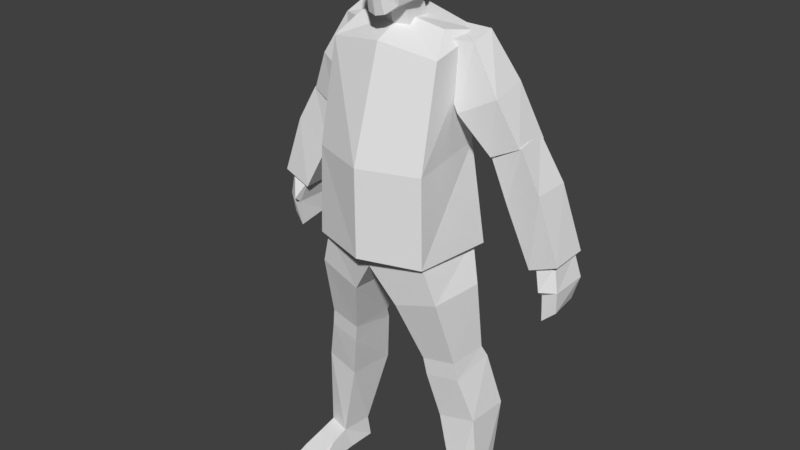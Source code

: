 # Source: beggar_4exp.blend  (saved by Blender 2.77.0; exported with 4.5.12 LTS)
import bpy
from mathutils import Matrix  # noqa: F401  (used for matrix-valued properties, if any)

bpy.ops.wm.read_factory_settings(use_empty=True)
scene = bpy.context.scene
scene.name = 'Scene'

# ---- collections
col_collection_1 = bpy.data.collections.new('Collection 1'); scene.collection.children.link(col_collection_1)

# ---- world
world_world = bpy.data.worlds.new('World'); scene.world = world_world
world_world.color = (0.05088, 0.05088, 0.05088)
world_world.use_sun_shadow = False
world_world.sun_shadow_jitter_overblur = 0.0
world_world.cycles.sampling_method = 'MANUAL'

# ---- meshes
me_cube_002 = bpy.data.meshes.new('Cube.002')
me_cube_002.from_pydata([(0.1941, -0.1312, 1.246), (0.1795, 0.1301, 1.277), (0.1886, -0.1168, 0.9458), (0.1909, -0.06285, 1.576), (0.1933, 0.133, 0.9458), (0.2005, 0.1219, 1.625), (0.2022, -0.135, 0.9482), (0.2278, 0.1406, 0.9422), (0.2449, 0.09213, 0.8217), (0.06692, 0.1311, 0.7718), (0.2752, 0.1182, 0.5557), (0.2657, -0.02928, 0.529), (0.2555, -0.03521, 0.5911), (0.265, 0.09815, 0.5958), (0.1415, -0.04631, 0.5725), (0.1378, 0.1054, 0.5739), (0.1517, -0.04037, 0.5104), (0.148, 0.1255, 0.5337), (0.3172, 0.1484, 0.3747), (0.3114, 0.002053, 0.3747), (0.1874, -0.01258, 0.3511), (0.1758, 0.1515, 0.3468), (0.3142, 0.09856, 0.08136), (0.3267, 0.01707, 0.07352), (0.2448, -0.006382, 0.0725), (0.2282, 0.09674, 0.07906), (0.08018, -0.1121, 0.7756), (0.2292, -0.1009, 0.8218), (0.1527, 0.01623, 1.642), (0.2331, 0.01335, -0.005697), (0.2294, 0.1123, -0.005196), (0.3163, 0.1144, -0.002537), (0.3375, 0.03234, -0.002993), (0.2449, -0.141, 0.03518), (0.3289, -0.1261, 0.03831), (0.2282, -0.1768, -0.00608), (0.3512, -0.1543, -0.003367), (0.231, -0.06736, -0.005859), (0.2425, -0.07355, 0.05726), (0.3433, -0.04687, -0.003152), (0.3251, -0.05392, 0.05876), (0.2084, 0.01249, 1.405), (0.1187, 0.0003829, 1.619), (0.2011, 0.1666, 1.437), (0.1162, 0.1239, 1.637), (0.3286, 0.03345, 1.469), (0.2381, 0.04492, 1.615), (0.3231, 0.1569, 1.493), (0.2416, 0.1198, 1.638), (0.3045, 0.04899, 1.283), (0.2977, 0.1871, 1.269), (0.3961, 0.05819, 1.329), (0.3948, 0.185, 1.324), (0.4518, 0.05696, 0.9599), (0.3017, 0.06084, 1.276), (0.4557, 0.1928, 0.9639), (0.2926, 0.1809, 1.288), (0.5464, 0.05696, 1.0), (0.401, 0.06084, 1.331), (0.5425, 0.1928, 1.001), (0.3851, 0.1809, 1.34), (0.3573, 0.06605, 1.139), (0.3573, 0.1854, 1.139), (0.4716, 0.1854, 1.205), (0.4716, 0.05569, 1.205), (0.4978, 0.04145, 0.9075), (0.4628, 0.07659, 0.9752), (0.4828, 0.1929, 0.8951), (0.4628, 0.1833, 0.9752), (0.5434, 0.07263, 0.9066), (0.5284, 0.07659, 0.9945), (0.5496, 0.1929, 0.9148), (0.5284, 0.1833, 0.9945), (0.4924, 0.1803, 0.8182), (0.4969, 0.07142, 0.796), (0.5299, 0.1815, 0.8379), (0.5382, 0.08361, 0.8323), (0.4964, 0.06622, 0.8876), (0.07974, -0.07967, 1.785), (0.06824, 0.07851, 1.804), (0.05981, -0.07174, 1.709), (0.06404, -0.0531, 1.931), (0.07111, 0.04858, 1.743), (0.05461, 0.06405, 1.931), (0.01536, -0.1169, 1.793), (0.02905, -0.09429, 1.684), (0.04317, 0.05111, 1.727), (0.02733, -0.06596, 1.947), (0.07532, 0.004633, 1.933), (0.07917, -0.002389, 1.724), (0.09514, -0.007336, 1.812), (0.02805, 0.008904, 1.966), (0.04372, -0.02246, 1.701), (0.04555, 0.09082, 1.613), (0.04612, 0.0133, 1.587), (0.03191, -0.09676, 1.858), (0.08159, -0.07191, 1.853), (0.02114, -0.1117, 1.757), (0.08452, -0.004047, 1.748), (0.08974, 0.0318, 1.822), (0.0805, 0.02307, 1.758), (0.1103, 0.03426, 1.825), (0.0, 0.1832, 1.288), (0.0, -0.2016, 1.247), (-0.1941, -0.1312, 1.246), (-0.1795, 0.1301, 1.277), (-0.1886, -0.1168, 0.9458), (-0.1909, -0.06285, 1.576), (-0.1933, 0.1222, 0.9458), (-0.2005, 0.1219, 1.625), (0.0, 0.1401, 1.668), (0.0, 0.2159, 0.9422), (0.0, -0.09239, 1.605), (0.0, -0.2008, 0.9492), (-0.2022, -0.135, 0.9482), (-0.2278, 0.1515, 0.9422), (0.0, 0.1642, 0.8986), (0.0, -0.1378, 0.9492), (0.0, 0.1625, 0.9492), (-0.001934, -0.1395, 0.8986), (-0.2449, 0.09213, 0.8217), (-0.06697, 0.1311, 0.7718), (-0.2752, 0.1182, 0.5557), (-0.2657, -0.02928, 0.529), (-0.2555, -0.03521, 0.5911), (-0.265, 0.09815, 0.5958), (-0.1434, -0.04631, 0.5725), (-0.1378, 0.1054, 0.5739), (-0.1537, -0.04037, 0.5104), (-0.148, 0.1255, 0.5337), (-0.3172, 0.1484, 0.3747), (-0.3114, 0.002053, 0.3747), (-0.1893, -0.01258, 0.3511), (-0.1758, 0.1515, 0.3468), (-0.3142, 0.09856, 0.08136), (-0.3267, 0.01707, 0.07352), (-0.2468, -0.006382, 0.0725), (-0.2282, 0.09674, 0.07906), (-0.08206, -0.1121, 0.7756), (-0.2292, -0.1009, 0.8218), (0.0, 0.02433, 1.661), (-0.1527, 0.01623, 1.642), (-0.2331, 0.01335, -0.005697), (-0.2294, 0.1123, -0.005196), (-0.3163, 0.1144, -0.002537), (-0.3375, 0.03234, -0.002993), (-0.2449, -0.141, 0.03518), (-0.3289, -0.1261, 0.03831), (-0.2282, -0.1768, -0.00608), (-0.3512, -0.1543, -0.003367), (-0.231, -0.06736, -0.005859), (-0.2425, -0.07355, 0.05726), (-0.3433, -0.04687, -0.003152), (-0.3251, -0.05392, 0.05876), (-0.2084, 0.01249, 1.405), (-0.1187, 0.0003829, 1.619), (-0.2011, 0.1666, 1.437), (-0.1162, 0.1239, 1.637), (-0.3286, 0.03345, 1.469), (-0.2381, 0.04492, 1.615), (-0.3231, 0.1569, 1.493), (-0.2416, 0.1198, 1.638), (-0.3045, 0.04899, 1.283), (-0.2977, 0.1871, 1.269), (-0.3961, 0.05819, 1.329), (-0.3948, 0.185, 1.324), (-0.4518, 0.05696, 0.9599), (-0.3017, 0.06084, 1.276), (-0.4557, 0.1928, 0.9639), (-0.2926, 0.1809, 1.288), (-0.5464, 0.05696, 1.0), (-0.401, 0.06084, 1.331), (-0.5425, 0.1928, 1.001), (-0.3851, 0.1809, 1.34), (-0.3573, 0.06605, 1.139), (-0.3573, 0.1854, 1.139), (-0.4716, 0.1854, 1.205), (-0.4716, 0.05569, 1.205), (-0.4978, 0.04145, 0.9075), (-0.4628, 0.07659, 0.9752), (-0.4828, 0.1929, 0.8951), (-0.4628, 0.1833, 0.9752), (-0.5434, 0.07263, 0.9066), (-0.5284, 0.07659, 0.9945), (-0.5496, 0.1929, 0.9148), (-0.5284, 0.1833, 0.9945), (-0.4924, 0.1803, 0.8182), (-0.4969, 0.07142, 0.796), (-0.5299, 0.1815, 0.8379), (-0.5382, 0.08361, 0.8323), (-0.4964, 0.06622, 0.8876), (0.0, 0.1091, 1.805), (0.0, -0.1272, 1.795), (-0.07974, -0.07967, 1.785), (-0.06824, 0.07851, 1.804), (-0.05981, -0.07174, 1.709), (-0.06392, -0.05292, 1.93), (-0.07111, 0.04858, 1.743), (-0.05416, 0.0642, 1.93), (0.0002421, 0.08869, 1.932), (0.0, 0.07388, 1.734), (-0.0001837, -0.07094, 1.952), (0.0, -0.1013, 1.678), (-0.01536, -0.1169, 1.793), (-0.02905, -0.09429, 1.684), (-0.04317, 0.05111, 1.727), (-0.02757, -0.06588, 1.946), (-0.07506, 0.004841, 1.931), (-0.07917, -0.002389, 1.724), (-0.09514, -0.007336, 1.812), (-0.0002178, 0.008943, 1.966), (0.0, -0.04063, 1.695), (-0.02848, 0.008982, 1.965), (-0.04372, -0.02246, 1.701), (-0.04555, 0.09082, 1.613), (0.0, 0.1119, 1.606), (0.0, 0.001164, 1.57), (-0.04612, 0.0133, 1.587), (-0.03195, -0.09674, 1.858), (-2.992e-05, -0.1078, 1.859), (-0.08157, -0.07189, 1.853), (0.0, -0.1146, 1.748), (0.0962, -0.003662, 1.852), (-0.07419, 0.08232, 1.839), (0.07419, 0.08232, 1.839), (0.0, 0.1156, 1.841), (0.0, -0.1336, 1.753), (-0.02114, -0.1117, 1.757), (-0.08452, -0.004047, 1.748), (-0.08974, 0.0318, 1.822), (-0.0805, 0.02307, 1.758), (-0.1103, 0.03426, 1.825), (-0.09606, -0.003235, 1.857)], [], [(102, 1, 7, 111), (1, 0, 6, 7), (118, 4, 116), (5, 3, 0, 1), (3, 28, 140, 112), (110, 5, 1, 102), (0, 103, 113, 6), (3, 112, 103), (2, 4, 7, 6), (117, 2, 6, 113), (4, 118, 111, 7), (17, 10, 18, 21), (2, 119, 26, 27), (2, 117, 119), (14, 15, 17, 16), (9, 8, 13, 15), (8, 27, 12, 13), (26, 9, 15, 14), (27, 26, 14, 12), (12, 14, 16, 11), (15, 13, 10, 17), (13, 12, 11, 10), (18, 19, 23, 22), (10, 11, 19, 18), (11, 16, 20, 19), (16, 17, 21, 20), (38, 37, 35, 33), (21, 18, 22, 25), (19, 20, 24, 23), (20, 21, 25, 24), (119, 116, 9, 26), (4, 2, 27, 8), (116, 4, 8, 9), (140, 28, 5, 110), (5, 28, 3), (29, 30, 31, 32), (24, 25, 30, 29), (22, 23, 32, 31), (25, 22, 31, 30), (34, 33, 35, 36), (37, 39, 36, 35), (40, 38, 33, 34), (39, 40, 34, 36), (32, 23, 40, 39), (23, 24, 38, 40), (29, 32, 39, 37), (24, 29, 37, 38), (42, 44, 43, 41), (44, 48, 43), (48, 46, 45, 47), (46, 42, 41), (45, 41, 49, 51), (46, 48, 44, 42), (49, 50, 52, 51), (47, 45, 51, 52), (41, 43, 50, 49), (43, 47, 52, 50), (61, 62, 55, 53), (62, 63, 59, 55), (63, 64, 57, 59), (64, 61, 53, 57), (53, 55, 59, 57), (58, 60, 56, 54), (58, 54, 61, 64), (60, 58, 64, 63), (56, 60, 63, 62), (54, 56, 62, 61), (66, 68, 67, 77), (41, 45, 46), (43, 48, 47), (68, 72, 71, 67), (72, 70, 69, 71), (65, 77, 69), (69, 77, 74, 76), (70, 72, 68, 66), (74, 73, 75, 76), (71, 69, 76, 75), (77, 67, 73, 74), (67, 71, 75, 73), (66, 77, 65), (70, 65, 69), (66, 65, 70), (103, 0, 3), (81, 87, 95, 96), (225, 191, 194, 223), (90, 78, 80, 89, 98), (78, 84, 97, 85, 80), (92, 86, 82, 89), (220, 232, 209), (91, 83, 199, 210), (84, 192, 226, 97), (87, 201, 219, 95), (88, 83, 91), (86, 92, 94, 93), (79, 200, 191), (202, 211, 92, 85), (81, 88, 91, 87), (87, 91, 210, 201), (83, 88, 222, 224), (85, 92, 89, 80), (79, 99, 100, 98, 89, 82), (216, 215, 93, 94), (200, 86, 93, 215), (92, 211, 216, 94), (88, 81, 96, 222), (86, 200, 79, 82), (97, 221, 202, 85), (221, 97, 226), (99, 101, 100), (90, 98, 101), (99, 90, 101), (101, 98, 100), (102, 111, 115, 105), (105, 115, 114, 104), (118, 116, 108), (109, 105, 104, 107), (107, 112, 140, 141), (110, 102, 105, 109), (104, 114, 113, 103), (107, 103, 112), (106, 114, 115, 108), (117, 113, 114, 106), (108, 115, 111, 118), (129, 133, 130, 122), (106, 139, 138, 119), (106, 119, 117), (126, 128, 129, 127), (121, 127, 125, 120), (120, 125, 124, 139), (138, 126, 127, 121), (139, 124, 126, 138), (124, 123, 128, 126), (127, 129, 122, 125), (125, 122, 123, 124), (130, 134, 135, 131), (122, 130, 131, 123), (123, 131, 132, 128), (128, 132, 133, 129), (151, 146, 148, 150), (133, 137, 134, 130), (131, 135, 136, 132), (132, 136, 137, 133), (119, 138, 121, 116), (108, 120, 139, 106), (116, 121, 120, 108), (140, 110, 109, 141), (109, 107, 141), (142, 145, 144, 143), (136, 142, 143, 137), (134, 144, 145, 135), (137, 143, 144, 134), (147, 149, 148, 146), (150, 148, 149, 152), (153, 147, 146, 151), (152, 149, 147, 153), (145, 152, 153, 135), (135, 153, 151, 136), (142, 150, 152, 145), (136, 151, 150, 142), (155, 154, 156, 157), (157, 156, 161), (161, 160, 158, 159), (159, 154, 155), (158, 164, 162, 154), (159, 155, 157, 161), (162, 164, 165, 163), (160, 165, 164, 158), (154, 162, 163, 156), (156, 163, 165, 160), (174, 166, 168, 175), (175, 168, 172, 176), (176, 172, 170, 177), (177, 170, 166, 174), (166, 170, 172, 168), (171, 167, 169, 173), (171, 177, 174, 167), (173, 176, 177, 171), (169, 175, 176, 173), (167, 174, 175, 169), (179, 190, 180, 181), (154, 159, 158), (156, 160, 161), (181, 180, 184, 185), (185, 184, 182, 183), (178, 182, 190), (182, 189, 187, 190), (183, 179, 181, 185), (187, 189, 188, 186), (184, 188, 189, 182), (190, 187, 186, 180), (180, 186, 188, 184), (179, 178, 190), (183, 182, 178), (179, 183, 178), (103, 107, 104), (196, 220, 218, 206), (79, 191, 225, 224), (209, 228, 208, 195, 193), (193, 195, 204, 227, 203), (213, 208, 197, 205), (224, 225, 199, 83), (212, 210, 199, 198), (203, 227, 226, 192), (206, 218, 219, 201), (199, 225, 223, 198), (207, 212, 198), (205, 214, 217, 213), (194, 191, 200), (202, 204, 213, 211), (196, 206, 212, 207), (206, 201, 210, 212), (198, 223, 232, 207), (204, 195, 208, 213), (194, 197, 208, 228, 230, 229), (216, 217, 214, 215), (200, 215, 214, 205), (213, 217, 216, 211), (193, 203, 218, 220), (203, 192, 219, 218), (84, 95, 219, 192), (78, 96, 95, 84), (205, 197, 194, 200), (227, 204, 202, 221), (221, 226, 227), (229, 230, 231), (209, 231, 228), (229, 231, 209), (231, 230, 228), (222, 96, 90), (224, 222, 90, 99, 79), (220, 209, 193), (90, 96, 78), (232, 220, 196, 207), (232, 223, 194, 229, 209)])
_uv = me_cube_002.uv_layers.new(name='UVMap')
_uv.uv.foreach_set('vector', [0.7698, 0.1956, 0.7753, 0.1207, 0.8985, 0.1154, 0.8939, 0.1994, 0.7753, 0.1207, 0.7795, 0.03327, 0.8759, 0.02088, 0.8985, 0.1154, 0.07928, 0.3808, 0.01581, 0.3525, 0.09281, 0.3491, 0.6409, 0.1157, 0.6518, 0.04592, 0.7795, 0.03327, 0.7753, 0.1207, 0.9729, 0.7471, 0.9458, 0.8082, 0.8693, 0.8175, 0.8693, 0.746, 0.6231, 0.1912, 0.6409, 0.1157, 0.7753, 0.1207, 0.7698, 0.1956, 0.9786, 0.5636, 0.8694, 0.5635, 0.8694, 0.4397, 0.9811, 0.4267, 0.9729, 0.7471, 0.8693, 0.746, 0.8694, 0.5635, 0.8873, 0.02014, 0.9034, 0.09205, 0.8985, 0.1154, 0.8759, 0.02088, 0.8694, 0.4237, 0.9661, 0.423, 0.9811, 0.4267, 0.8694, 0.4397, 0.919, 0.1256, 0.9017, 0.1997, 0.8939, 0.1994, 0.8985, 0.1154, 0.08023, 0.1935, 0.03511, 0.1946, 0.02985, 0.1293, 0.07846, 0.1295, 0.5247, 0.02493, 0.4539, 0.04898, 0.4768, 0.09607, 0.53, 0.08534, 0.5247, 0.02493, 0.4585, 0.01492, 0.4539, 0.04898, 0.1406, 0.2099, 0.08406, 0.2101, 0.08023, 0.1935, 0.1394, 0.1897, 0.08869, 0.2939, 0.0197, 0.2896, 0.03633, 0.2109, 0.08406, 0.2101, 0.5898, 0.08917, 0.53, 0.08534, 0.5389, 0.1694, 0.5881, 0.1711, 0.1691, 0.2803, 0.08869, 0.2939, 0.08406, 0.2101, 0.1406, 0.2099, 0.53, 0.08534, 0.4768, 0.09607, 0.4941, 0.1723, 0.5389, 0.1694, 0.5389, 0.1694, 0.4941, 0.1723, 0.4958, 0.1948, 0.5401, 0.1928, 0.08406, 0.2101, 0.03633, 0.2109, 0.03511, 0.1946, 0.08023, 0.1935, 0.5881, 0.1711, 0.5389, 0.1694, 0.5401, 0.1928, 0.5947, 0.1864, 0.6027, 0.2543, 0.5503, 0.251, 0.5465, 0.3592, 0.5767, 0.3586, 0.5947, 0.1864, 0.5401, 0.1928, 0.5503, 0.251, 0.6027, 0.2543, 0.5401, 0.1928, 0.4958, 0.1948, 0.5028, 0.2541, 0.5503, 0.251, 0.1394, 0.1897, 0.08023, 0.1935, 0.07846, 0.1295, 0.1337, 0.1317, 0.4604, 0.6381, 0.4619, 0.6673, 0.5113, 0.661, 0.4923, 0.6432, 0.07846, 0.1295, 0.02985, 0.1293, 0.05995, 0.02892, 0.08998, 0.03714, 0.5503, 0.251, 0.5028, 0.2541, 0.5135, 0.3563, 0.5465, 0.3592, 0.1337, 0.1317, 0.07846, 0.1295, 0.08998, 0.03714, 0.1261, 0.03217, 0.1874, 0.3286, 0.09281, 0.3491, 0.08869, 0.2939, 0.1691, 0.2803, 0.6001, 0.02647, 0.5247, 0.02493, 0.53, 0.08534, 0.5898, 0.08917, 0.09281, 0.3491, 0.01581, 0.3525, 0.0197, 0.2896, 0.08869, 0.2939, 0.8693, 0.8175, 0.9458, 0.8082, 0.9806, 0.8518, 0.8693, 0.8731, 0.9806, 0.8518, 0.9458, 0.8082, 0.9729, 0.7471, 0.214, 0.7004, 0.1689, 0.6989, 0.1708, 0.6592, 0.2082, 0.6535, 0.4291, 0.636, 0.3821, 0.6403, 0.381, 0.6793, 0.4255, 0.6726, 0.1726, 0.6195, 0.2111, 0.6185, 0.2082, 0.6535, 0.1708, 0.6592, 0.3821, 0.6403, 0.343, 0.6388, 0.3414, 0.6777, 0.381, 0.6793, 0.5044, 0.6063, 0.4923, 0.6432, 0.5113, 0.661, 0.5295, 0.6071, 0.2508, 0.7028, 0.2433, 0.6515, 0.2923, 0.6491, 0.3008, 0.7057, 0.2441, 0.622, 0.2581, 0.5858, 0.2901, 0.5916, 0.2777, 0.6287, 0.2433, 0.6515, 0.2441, 0.622, 0.2777, 0.6287, 0.2923, 0.6491, 0.2082, 0.6535, 0.2111, 0.6185, 0.2441, 0.622, 0.2433, 0.6515, 0.2111, 0.6185, 0.227, 0.5799, 0.2581, 0.5858, 0.2441, 0.622, 0.214, 0.7004, 0.2082, 0.6535, 0.2433, 0.6515, 0.2508, 0.7028, 0.4291, 0.636, 0.4255, 0.6726, 0.4619, 0.6673, 0.4604, 0.6381, 0.2398, 0.4379, 0.2416, 0.3808, 0.3341, 0.3717, 0.3351, 0.4301, 0.245, 0.5645, 0.2703, 0.5199, 0.3346, 0.5767, 0.2703, 0.5199, 0.2673, 0.4847, 0.3397, 0.4792, 0.3374, 0.5237, 0.2673, 0.4847, 0.2398, 0.4379, 0.3351, 0.4301, 0.3397, 0.4792, 0.3351, 0.4301, 0.3973, 0.4338, 0.4006, 0.4766, 0.2673, 0.4847, 0.2703, 0.5199, 0.2182, 0.5237, 0.2168, 0.4684, 0.9342, 0.07164, 0.9851, 0.07145, 0.9804, 0.1141, 0.9342, 0.1113, 0.3374, 0.5237, 0.3397, 0.4792, 0.4006, 0.4766, 0.4097, 0.5254, 0.3351, 0.4301, 0.3341, 0.3717, 0.4131, 0.3819, 0.3973, 0.4338, 0.3346, 0.5767, 0.3374, 0.5237, 0.4097, 0.5254, 0.4131, 0.5704, 0.5882, 0.6164, 0.5418, 0.616, 0.5404, 0.6995, 0.5943, 0.6987, 0.7332, 0.6164, 0.6838, 0.6127, 0.6883, 0.6976, 0.7248, 0.6976, 0.6838, 0.6127, 0.6371, 0.6121, 0.6346, 0.6985, 0.6883, 0.6976, 0.6371, 0.6121, 0.5882, 0.6164, 0.5943, 0.6987, 0.6346, 0.6985, 0.9332, 0.2426, 0.9855, 0.2442, 0.9857, 0.2805, 0.9334, 0.2821, 0.9804, 0.2911, 0.9338, 0.2952, 0.934, 0.3358, 0.9805, 0.3348, 0.638, 0.5546, 0.5924, 0.5554, 0.5882, 0.6164, 0.6371, 0.6121, 0.6858, 0.5498, 0.638, 0.5546, 0.6371, 0.6121, 0.6838, 0.6127, 0.7276, 0.5494, 0.6858, 0.5498, 0.6838, 0.6127, 0.7332, 0.6164, 0.5924, 0.5554, 0.5448, 0.5483, 0.5418, 0.616, 0.5882, 0.6164, 0.5578, 0.8097, 0.5102, 0.8035, 0.5112, 0.7656, 0.5651, 0.7644, 0.3351, 0.4301, 0.3397, 0.4792, 0.2673, 0.4847, 0.3346, 0.5767, 0.2703, 0.5199, 0.3374, 0.5237, 0.5102, 0.8035, 0.4797, 0.7996, 0.4863, 0.7666, 0.5112, 0.7656, 0.4797, 0.7996, 0.4371, 0.7875, 0.4436, 0.7488, 0.4863, 0.7666, 0.4259, 0.7547, 0.4221, 0.7429, 0.4436, 0.7488, 0.4436, 0.7488, 0.4297, 0.7306, 0.4478, 0.6946, 0.4571, 0.7184, 0.9497, 0.4041, 0.9497, 0.3533, 0.9823, 0.3533, 0.9823, 0.4041, 0.4605, 0.6933, 0.5023, 0.7174, 0.4959, 0.7351, 0.4571, 0.7184, 0.4863, 0.7666, 0.4436, 0.7488, 0.4571, 0.7184, 0.4959, 0.7351, 0.5651, 0.7644, 0.5112, 0.7656, 0.514, 0.7299, 0.5622, 0.7203, 0.5112, 0.7656, 0.4863, 0.7666, 0.4959, 0.7351, 0.514, 0.7299, 0.4088, 0.7757, 0.4221, 0.7429, 0.4259, 0.7547, 0.4371, 0.7875, 0.4259, 0.7547, 0.4436, 0.7488, 0.4088, 0.7757, 0.4259, 0.7547, 0.4371, 0.7875, 0.8694, 0.5635, 0.9786, 0.5636, 0.9729, 0.7471, 0.2781, 0.9676, 0.2463, 0.9798, 0.2497, 0.9146, 0.278, 0.9129, 0.01392, 0.8843, 0.02215, 0.8528, 0.07799, 0.8673, 0.07445, 0.8923, 0.3156, 0.8819, 0.2728, 0.8689, 0.2664, 0.8237, 0.3115, 0.8261, 0.3126, 0.8415, 0.2728, 0.8689, 0.233, 0.8735, 0.237, 0.8531, 0.2437, 0.8097, 0.2664, 0.8237, 0.2932, 0.7976, 0.353, 0.8084, 0.3448, 0.8317, 0.3115, 0.8261, 0.1711, 0.9127, 0.1293, 0.9102, 0.1338, 0.8813, 0.5043, 0.9045, 0.4567, 0.8734, 0.4869, 0.8322, 0.5232, 0.8924, 0.3931, 0.7507, 0.3692, 0.7704, 0.3422, 0.7239, 0.3717, 0.6942, 0.2463, 0.9798, 0.2244, 0.9824, 0.2246, 0.9138, 0.2497, 0.9146, 0.4647, 0.929, 0.4567, 0.8734, 0.5043, 0.9045, 0.5109, 0.4186, 0.5096, 0.4572, 0.4503, 0.4573, 0.4513, 0.4168, 0.3713, 0.8683, 0.3914, 0.7926, 0.427, 0.8543, 0.2249, 0.8003, 0.2506, 0.7802, 0.2932, 0.7976, 0.2437, 0.8097, 0.499, 0.9692, 0.4647, 0.929, 0.5043, 0.9045, 0.5356, 0.9591, 0.5356, 0.9591, 0.5043, 0.9045, 0.5232, 0.8924, 0.5579, 0.9498, 0.3781, 0.9676, 0.3263, 0.9692, 0.3195, 0.9076, 0.3746, 0.8931, 0.2437, 0.8097, 0.2932, 0.7976, 0.3115, 0.8261, 0.2664, 0.8237, 0.3713, 0.8683, 0.3402, 0.8851, 0.3301, 0.8447, 0.3126, 0.8415, 0.3115, 0.8261, 0.3448, 0.8317, 0.4505, 0.4805, 0.4221, 0.4804, 0.4346, 0.4516, 0.4503, 0.4573, 0.5118, 0.3942, 0.5109, 0.4186, 0.4513, 0.4168, 0.4457, 0.3924, 0.5096, 0.4572, 0.5098, 0.4809, 0.4505, 0.4805, 0.4503, 0.4573, 0.3263, 0.9692, 0.2781, 0.9676, 0.278, 0.9129, 0.3195, 0.9076, 0.353, 0.8084, 0.3914, 0.7926, 0.3713, 0.8683, 0.3448, 0.8317, 0.237, 0.8531, 0.2248, 0.8476, 0.2249, 0.8003, 0.2437, 0.8097, 0.3292, 0.7015, 0.3717, 0.6942, 0.3422, 0.7239, 0.1454, 0.7857, 0.1284, 0.7831, 0.1703, 0.7385, 0.1169, 0.747, 0.1607, 0.7167, 0.1284, 0.7831, 0.1115, 0.7798, 0.1169, 0.747, 0.1284, 0.7831, 0.1284, 0.7831, 0.1607, 0.7167, 0.1703, 0.7385, 0.7698, 0.1956, 0.8939, 0.1994, 0.8933, 0.2836, 0.7707, 0.2707, 0.7707, 0.2707, 0.8933, 0.2836, 0.8655, 0.3889, 0.7695, 0.3583, 0.4239, 0.3718, 0.4083, 0.3411, 0.4854, 0.3394, 0.6362, 0.2675, 0.7707, 0.2707, 0.7695, 0.3583, 0.6429, 0.3379, 0.7657, 0.747, 0.8693, 0.746, 0.8693, 0.8175, 0.7928, 0.8082, 0.6231, 0.1912, 0.7698, 0.1956, 0.7707, 0.2707, 0.6362, 0.2675, 0.7601, 0.5635, 0.7577, 0.4267, 0.8694, 0.4397, 0.8694, 0.5635, 0.7657, 0.747, 0.8694, 0.5635, 0.8693, 0.746, 0.8768, 0.3904, 0.8655, 0.3889, 0.8933, 0.2836, 0.8969, 0.3072, 0.8694, 0.4237, 0.8694, 0.4397, 0.7577, 0.4267, 0.7727, 0.423, 0.9145, 0.2747, 0.8933, 0.2836, 0.8939, 0.1994, 0.9017, 0.1997, 0.4106, 0.185, 0.4081, 0.1211, 0.4566, 0.1177, 0.4556, 0.1831, 0.2536, 0.01833, 0.2514, 0.07894, 0.3052, 0.08684, 0.3255, 0.03861, 0.2536, 0.01833, 0.3255, 0.03861, 0.3191, 0.004836, 0.3514, 0.2054, 0.3512, 0.1851, 0.4106, 0.185, 0.4078, 0.2018, 0.4088, 0.2858, 0.4078, 0.2018, 0.4555, 0.1995, 0.4773, 0.2769, 0.1919, 0.08592, 0.1979, 0.1676, 0.247, 0.1634, 0.2514, 0.07894, 0.3276, 0.2775, 0.3514, 0.2054, 0.4078, 0.2018, 0.4088, 0.2858, 0.2514, 0.07894, 0.247, 0.1634, 0.2918, 0.1639, 0.3052, 0.08684, 0.247, 0.1634, 0.247, 0.1867, 0.2914, 0.1864, 0.2918, 0.1639, 0.4078, 0.2018, 0.4106, 0.185, 0.4556, 0.1831, 0.4555, 0.1995, 0.1979, 0.1676, 0.1922, 0.1833, 0.247, 0.1867, 0.247, 0.1634, 0.1877, 0.2515, 0.2193, 0.3543, 0.2494, 0.3533, 0.2399, 0.2455, 0.1922, 0.1833, 0.1877, 0.2515, 0.2399, 0.2455, 0.247, 0.1867, 0.247, 0.1867, 0.2399, 0.2455, 0.2875, 0.246, 0.2914, 0.1864, 0.3512, 0.1851, 0.3532, 0.1269, 0.4081, 0.1211, 0.4106, 0.185, 0.3735, 0.6254, 0.3416, 0.6202, 0.3227, 0.6023, 0.3721, 0.5961, 0.4081, 0.1211, 0.3905, 0.02966, 0.4199, 0.01947, 0.4566, 0.1177, 0.2399, 0.2455, 0.2494, 0.3533, 0.2822, 0.3486, 0.2875, 0.246, 0.3532, 0.1269, 0.3541, 0.02709, 0.3905, 0.02966, 0.4081, 0.1211, 0.3126, 0.3269, 0.3276, 0.2775, 0.4088, 0.2858, 0.4083, 0.3411, 0.1783, 0.02385, 0.1919, 0.08592, 0.2514, 0.07894, 0.2536, 0.01833, 0.4083, 0.3411, 0.4088, 0.2858, 0.4773, 0.2769, 0.4854, 0.3394, 0.8693, 0.8175, 0.8693, 0.8731, 0.7579, 0.8518, 0.7928, 0.8082, 0.7579, 0.8518, 0.7657, 0.747, 0.7928, 0.8082, 0.01386, 0.7101, 0.06264, 0.7198, 0.05379, 0.7586, 0.01207, 0.7575, 0.4048, 0.6275, 0.4085, 0.5909, 0.453, 0.5843, 0.4518, 0.6233, 0.09561, 0.7596, 0.05379, 0.7586, 0.06264, 0.7198, 0.09956, 0.7193, 0.4518, 0.6233, 0.453, 0.5843, 0.4925, 0.586, 0.4909, 0.6248, 0.3294, 0.657, 0.3044, 0.6562, 0.3227, 0.6023, 0.3416, 0.6202, 0.01414, 0.6713, 0.01333, 0.6265, 0.07199, 0.6396, 0.06741, 0.6831, 0.09835, 0.6845, 0.09388, 0.6488, 0.1337, 0.6386, 0.1373, 0.6726, 0.06741, 0.6831, 0.07199, 0.6396, 0.09388, 0.6488, 0.09835, 0.6845, 0.06264, 0.7198, 0.06741, 0.6831, 0.09835, 0.6845, 0.09956, 0.7193, 0.09956, 0.7193, 0.09835, 0.6845, 0.1373, 0.6726, 0.1413, 0.7056, 0.01386, 0.7101, 0.01414, 0.6713, 0.06741, 0.6831, 0.06264, 0.7198, 0.4048, 0.6275, 0.3735, 0.6254, 0.3721, 0.5961, 0.4085, 0.5909, 0.1857, 0.5381, 0.08673, 0.5495, 0.08978, 0.6102, 0.1856, 0.5976, 0.176, 0.4066, 0.08236, 0.3969, 0.1512, 0.4538, 0.1512, 0.4538, 0.08121, 0.4522, 0.08026, 0.4985, 0.1554, 0.4903, 0.1554, 0.4903, 0.08673, 0.5495, 0.1857, 0.5381, 0.08026, 0.4985, 0.01139, 0.5033, 0.01139, 0.5477, 0.08673, 0.5495, 0.1554, 0.4903, 0.2085, 0.5056, 0.2053, 0.4481, 0.1512, 0.4538, 0.9331, 0.2275, 0.9355, 0.188, 0.9818, 0.188, 0.9839, 0.2309, 0.08121, 0.4522, 0.01139, 0.4528, 0.01139, 0.5033, 0.08026, 0.4985, 0.08673, 0.5495, 0.01139, 0.5477, 0.01139, 0.6022, 0.08978, 0.6102, 0.08236, 0.3969, 0.01139, 0.4061, 0.01139, 0.4528, 0.08121, 0.4522, 0.6854, 0.4646, 0.6795, 0.3823, 0.7334, 0.3817, 0.7318, 0.4651, 0.5405, 0.4643, 0.549, 0.3831, 0.5855, 0.3831, 0.5898, 0.4681, 0.5898, 0.4681, 0.5855, 0.3831, 0.6392, 0.3824, 0.6365, 0.4688, 0.6365, 0.4688, 0.6392, 0.3824, 0.6795, 0.3823, 0.6854, 0.4646, 0.926, 0.05324, 0.926, 0.0137, 0.9783, 0.01494, 0.9783, 0.05127, 0.9413, 0.1729, 0.9424, 0.1292, 0.989, 0.1295, 0.988, 0.1702, 0.6355, 0.5263, 0.6365, 0.4688, 0.6854, 0.4646, 0.6811, 0.5256, 0.5877, 0.531, 0.5898, 0.4681, 0.6365, 0.4688, 0.6355, 0.5263, 0.5459, 0.5313, 0.5405, 0.4643, 0.5898, 0.4681, 0.5877, 0.531, 0.6811, 0.5256, 0.6854, 0.4646, 0.7318, 0.4651, 0.7286, 0.5328, 0.7367, 0.7254, 0.7354, 0.7717, 0.6831, 0.7587, 0.6893, 0.7211, 0.08673, 0.5495, 0.1554, 0.4903, 0.08026, 0.4985, 0.08236, 0.3969, 0.08121, 0.4522, 0.1512, 0.4538, 0.6893, 0.7211, 0.6831, 0.7587, 0.6592, 0.7523, 0.6589, 0.7182, 0.6589, 0.7182, 0.6592, 0.7523, 0.6143, 0.7604, 0.6152, 0.7208, 0.5982, 0.7507, 0.6143, 0.7604, 0.5923, 0.7615, 0.6143, 0.7604, 0.6217, 0.7934, 0.6083, 0.8149, 0.5974, 0.7753, 0.903, 0.3541, 0.9355, 0.3541, 0.9355, 0.4049, 0.903, 0.4049, 0.6204, 0.8189, 0.6217, 0.7934, 0.6626, 0.7854, 0.6655, 0.8042, 0.6592, 0.7523, 0.6626, 0.7854, 0.6217, 0.7934, 0.6143, 0.7604, 0.7354, 0.7717, 0.7243, 0.8145, 0.6792, 0.7945, 0.6831, 0.7587, 0.6831, 0.7587, 0.6792, 0.7945, 0.6626, 0.7854, 0.6592, 0.7523, 0.5855, 0.7263, 0.5982, 0.7507, 0.5923, 0.7615, 0.6152, 0.7208, 0.6143, 0.7604, 0.5982, 0.7507, 0.5855, 0.7263, 0.6152, 0.7208, 0.5982, 0.7507, 0.8694, 0.5635, 0.7657, 0.747, 0.7601, 0.5635, 0.1709, 0.9667, 0.1711, 0.9127, 0.1994, 0.9145, 0.2026, 0.9794, 0.3713, 0.8683, 0.427, 0.8543, 0.435, 0.8857, 0.3746, 0.8931, 0.1338, 0.8813, 0.1369, 0.8409, 0.1382, 0.8255, 0.1832, 0.8234, 0.1766, 0.8686, 0.1766, 0.8686, 0.1832, 0.8234, 0.206, 0.8096, 0.2125, 0.8531, 0.2164, 0.8735, 0.1567, 0.7971, 0.1382, 0.8255, 0.1048, 0.8309, 0.09671, 0.8074, 0.3746, 0.8931, 0.435, 0.8857, 0.4277, 0.9672, 0.3781, 0.9676, 0.5427, 0.8813, 0.5232, 0.8924, 0.4869, 0.8322, 0.5374, 0.8247, 0.3403, 0.7814, 0.3017, 0.7348, 0.3422, 0.7239, 0.3692, 0.7704, 0.2026, 0.9794, 0.1994, 0.9145, 0.2246, 0.9138, 0.2244, 0.9824, 0.0201, 0.9663, 0.01392, 0.8843, 0.07445, 0.8923, 0.06999, 0.9663, 0.5829, 0.8577, 0.5427, 0.8813, 0.5374, 0.8247, 0.5103, 0.5431, 0.4506, 0.5443, 0.45, 0.5038, 0.5094, 0.5045, 0.07799, 0.8673, 0.02215, 0.8528, 0.05834, 0.7913, 0.2249, 0.8003, 0.206, 0.8096, 0.1567, 0.7971, 0.1994, 0.78, 0.6024, 0.9068, 0.5765, 0.9344, 0.5427, 0.8813, 0.5829, 0.8577, 0.5765, 0.9344, 0.5579, 0.9498, 0.5232, 0.8924, 0.5427, 0.8813, 0.06999, 0.9663, 0.07445, 0.8923, 0.1293, 0.9102, 0.1222, 0.9678, 0.206, 0.8096, 0.1832, 0.8234, 0.1382, 0.8255, 0.1567, 0.7971, 0.07799, 0.8673, 0.1048, 0.8309, 0.1382, 0.8255, 0.1369, 0.8409, 0.1194, 0.844, 0.1091, 0.8844, 0.4505, 0.4805, 0.45, 0.5038, 0.4343, 0.5093, 0.4221, 0.4804, 0.5109, 0.5675, 0.4447, 0.5687, 0.4506, 0.5443, 0.5103, 0.5431, 0.5094, 0.5045, 0.45, 0.5038, 0.4505, 0.4805, 0.5098, 0.4809, 0.6126, 0.9438, 0.7043, 0.9603, 0.6901, 0.8639, 0.6282, 0.8468, 0.7043, 0.9603, 0.727, 0.9649, 0.742, 0.8774, 0.6901, 0.8639, 0.75, 0.9681, 0.7956, 0.882, 0.742, 0.8774, 0.727, 0.9649, 0.8497, 0.9739, 0.8596, 0.8866, 0.7956, 0.882, 0.75, 0.9681, 0.09671, 0.8074, 0.1048, 0.8309, 0.07799, 0.8673, 0.05834, 0.7913, 0.2125, 0.8531, 0.206, 0.8096, 0.2249, 0.8003, 0.2248, 0.8476, 0.3292, 0.7015, 0.3422, 0.7239, 0.3017, 0.7348, 0.2621, 0.7278, 0.2082, 0.7206, 0.2656, 0.745, 0.2351, 0.7686, 0.2656, 0.745, 0.1908, 0.7375, 0.2684, 0.7623, 0.2656, 0.745, 0.2351, 0.7686, 0.2656, 0.745, 0.2082, 0.7206, 0.1908, 0.7375, 0.3195, 0.9076, 0.278, 0.9129, 0.3156, 0.8819, 0.3746, 0.8931, 0.3195, 0.9076, 0.3156, 0.8819, 0.3402, 0.8851, 0.3713, 0.8683, 0.1711, 0.9127, 0.1338, 0.8813, 0.1766, 0.8686, 0.3156, 0.8819, 0.278, 0.9129, 0.2728, 0.8689, 0.1293, 0.9102, 0.1711, 0.9127, 0.1709, 0.9667, 0.1222, 0.9678, 0.1293, 0.9102, 0.07445, 0.8923, 0.07799, 0.8673, 0.1091, 0.8844, 0.1338, 0.8813])
me_cube_002.use_remesh_preserve_volume = False
me_cube_002.use_remesh_preserve_attributes = False
me_cube_002.use_mirror_vertex_groups = False
me_cube_002.update()
arm_armature = bpy.data.armatures.new('Armature')  # bones are not reproduced

# ---- objects
ob_armature = bpy.data.objects.new('Armature', arm_armature)
ob_beggar = bpy.data.objects.new('beggar', me_cube_002)

# ---- transforms, parenting, visibility, modifiers, constraints
ob_armature.location = (0.0, 0.0, 0.0)
ob_armature.show_in_front = True
ob_armature.lineart.crease_threshold = 0.0
ob_beggar.parent = ob_armature
ob_beggar.location = (0.0, 0.0, 0.0)
ob_beggar.lineart.crease_threshold = 0.0
_vg = ob_beggar.vertex_groups.new(name='Ugat')
_vg = ob_beggar.vertex_groups.new(name='hips')
for _i, _w in zip([2, 4, 6, 7, 9, 26, 103, 106, 108, 111, 113, 114, 115, 116, 117, 118, 119, 121, 138], [0.08292, 0.07352, 0.07688, 0.07873, 0.09074, 0.09813, 0.007437, 0.08539, 0.07385, 0.2404, 0.1999, 0.07905, 0.0789, 0.6722, 0.2756, 0.46, 0.6685, 0.09085, 0.09814]): _vg.add([_i], _w, 'REPLACE')
_vg = ob_beggar.vertex_groups.new(name='back')
for _i, _w in zip([0, 1, 2, 3, 4, 5, 6, 7, 28, 102, 103, 104, 105, 106, 107, 108, 109, 110, 111, 112, 113, 114, 115, 116, 117, 118, 119, 141], [0.7696, 0.865, 0.1809, 0.1385, 0.1455, 0.1176, 0.25, 0.2582, 0.07736, 0.9875, 0.7874, 0.7695, 0.865, 0.1804, 0.1385, 0.1454, 0.1176, 0.00704, 0.635, 0.06541, 0.4093, 0.2496, 0.2582, 0.0673, 0.3671, 0.3986, 0.06205, 0.07736]): _vg.add([_i], _w, 'REPLACE')
_vg = ob_beggar.vertex_groups.new(name='chest')
for _i, _w in zip([0, 1, 3, 5, 6, 28, 103, 104, 105, 107, 109, 110, 112, 113, 114, 140, 141], [0.0958, 0.06688, 0.8405, 0.8738, 0.00259, 0.914, 0.1004, 0.0958, 0.06688, 0.8405, 0.8738, 0.9712, 0.925, 0.01466, 0.002576, 0.9967, 0.914]): _vg.add([_i], _w, 'REPLACE')
_vg = ob_beggar.vertex_groups.new(name='neck')
for _i, _w in zip([78, 80, 82, 84, 85, 86, 89, 92, 93, 94, 97, 98, 100, 192, 193, 195, 197, 200, 202, 203, 204, 205, 208, 211, 213, 214, 215, 216, 217, 221, 226, 227, 228, 230], [0.04351, 0.1587, 0.05469, 0.04693, 0.261, 0.09114, 0.1664, 0.4247, 0.9182, 0.9299, 0.1161, 0.0893, 0.05794, 0.04337, 0.04807, 0.1591, 0.05616, 0.0632, 0.2736, 0.05139, 0.2656, 0.09165, 0.1777, 0.4671, 0.4269, 0.9183, 0.9386, 0.9577, 0.9301, 0.1186, 0.09651, 0.0949, 0.0862, 0.05622]): _vg.add([_i], _w, 'REPLACE')
_vg = ob_beggar.vertex_groups.new(name='head')
for _i, _w in zip([78, 79, 80, 81, 82, 83, 84, 85, 86, 87, 88, 89, 90, 91, 92, 93, 94, 95, 96, 97, 98, 99, 100, 101, 191, 192, 193, 194, 195, 196, 197, 198, 199, 200, 201, 202, 203, 204, 205, 206, 207, 208, 209, 210, 211, 212, 213, 214, 215, 216, 217, 218, 219, 220, 221, 222, 223, 224, 225, 226, 227, 228, 229, 230, 231, 232], [0.9532, 0.988, 0.8413, 0.9939, 0.9453, 0.9965, 0.9515, 0.739, 0.9089, 0.9958, 0.9961, 0.8336, 0.976, 0.9991, 0.5753, 0.08176, 0.07011, 0.981, 0.9818, 0.8839, 0.9107, 0.9841, 0.9421, 0.9866, 0.988, 0.9533, 0.951, 0.9879, 0.8409, 0.9938, 0.9438, 0.9965, 0.9966, 0.9368, 0.9961, 0.7264, 0.9486, 0.7344, 0.9084, 0.9958, 0.9961, 0.8223, 0.9763, 0.9996, 0.5329, 0.9991, 0.5731, 0.08171, 0.06139, 0.03458, 0.06992, 0.9805, 0.9794, 0.9813, 0.8814, 0.9855, 0.9922, 0.9922, 0.9923, 0.9035, 0.9051, 0.9138, 0.9842, 0.9438, 0.9866, 0.9864]): _vg.add([_i], _w, 'REPLACE')
_vg = ob_beggar.vertex_groups.new(name='arm_a.L')
_vg.add([41, 42, 43, 44, 45, 46, 47, 48, 49, 50, 51, 52], 1.0, 'REPLACE')
_vg = ob_beggar.vertex_groups.new(name='arm_b.L')
_vg.add([53, 54, 55, 56, 57, 58, 59, 60, 61, 62, 63, 64], 1.0, 'REPLACE')
_vg = ob_beggar.vertex_groups.new(name='hand.L')
_vg.add([65, 66, 67, 68, 69, 70, 71, 72, 73, 74, 75, 76, 77], 1.0, 'REPLACE')
_vg = ob_beggar.vertex_groups.new(name='arm_a.R')
_vg.add([154, 155, 156, 157, 158, 159, 160, 161, 162, 163, 164, 165], 1.0, 'REPLACE')
_vg = ob_beggar.vertex_groups.new(name='arm_b.R')
_vg.add([166, 167, 168, 169, 170, 171, 172, 173, 174, 175, 176, 177], 1.0, 'REPLACE')
_vg = ob_beggar.vertex_groups.new(name='hand.R')
_vg.add([178, 179, 180, 181, 182, 183, 184, 185, 186, 187, 188, 189, 190], 1.0, 'REPLACE')
_vg = ob_beggar.vertex_groups.new(name='leg_a.L')
for _i, _w in zip([0, 1, 2, 4, 6, 7, 8, 9, 10, 11, 12, 13, 14, 15, 16, 17, 18, 21, 26, 27, 103, 106, 111, 113, 114, 116, 117, 118, 119], [0.1005, 0.05662, 0.6794, 0.7544, 0.6059, 0.6293, 0.9644, 0.8633, 0.3176, 0.1134, 0.9092, 0.7809, 0.8699, 0.7515, 0.1481, 0.3049, 0.007262, 0.003698, 0.8587, 0.942, 0.03346, 0.02624, 0.06097, 0.1795, 0.02946, 0.1278, 0.1699, 0.0694, 0.1309]): _vg.add([_i], _w, 'REPLACE')
_vg = ob_beggar.vertex_groups.new(name='leg_b.L')
for _i, _w in zip([10, 11, 12, 13, 14, 15, 16, 17, 18, 19, 20, 21, 22, 23, 24, 25, 29, 30, 31, 32], [0.679, 0.8854, 0.08892, 0.2156, 0.1228, 0.2379, 0.8499, 0.6899, 0.9546, 0.9734, 0.9836, 0.9629, 0.4971, 0.04274, 0.03427, 0.883, 0.0644, 0.5063, 0.4387, 0.08118]): _vg.add([_i], _w, 'REPLACE')
_vg = ob_beggar.vertex_groups.new(name='foot.L')
for _i, _w in zip([22, 23, 24, 25, 29, 30, 31, 32, 33, 34, 36, 37, 38, 39, 40], [0.5016, 0.9472, 0.9308, 0.114, 0.8146, 0.4723, 0.539, 0.7901, 0.01829, 0.0791, 0.02356, 0.09532, 0.1618, 0.1877, 0.7763]): _vg.add([_i], _w, 'REPLACE')
_vg = ob_beggar.vertex_groups.new(name='toe.L')
for _i, _w in zip([24, 29, 32, 33, 34, 35, 36, 37, 38, 39, 40], [0.003904, 0.121, 0.1287, 0.9645, 0.9197, 0.9884, 0.962, 0.8984, 0.8333, 0.802, 0.2175]): _vg.add([_i], _w, 'REPLACE')
_vg = ob_beggar.vertex_groups.new(name='leg_a.R')
for _i, _w in zip([2, 6, 103, 104, 105, 106, 108, 111, 113, 114, 115, 116, 117, 118, 119, 120, 121, 122, 123, 124, 125, 126, 127, 128, 129, 130, 133, 138, 139], [0.02541, 0.02865, 0.0329, 0.1002, 0.05657, 0.6771, 0.7541, 0.06094, 0.1777, 0.6038, 0.6292, 0.1277, 0.1677, 0.06936, 0.1326, 0.9643, 0.8633, 0.3176, 0.1134, 0.9093, 0.781, 0.873, 0.752, 0.1441, 0.3051, 0.007282, 0.003808, 0.8593, 0.9416]): _vg.add([_i], _w, 'REPLACE')
_vg = ob_beggar.vertex_groups.new(name='leg_b.R')
for _i, _w in zip([122, 123, 124, 125, 126, 127, 128, 129, 130, 131, 132, 133, 134, 135, 136, 137, 142, 143, 144, 145], [0.679, 0.8854, 0.08876, 0.2155, 0.1199, 0.2374, 0.8541, 0.6898, 0.9546, 0.9736, 0.9845, 0.9629, 0.4971, 0.04289, 0.02943, 0.8833, 0.06408, 0.5063, 0.4387, 0.08116]): _vg.add([_i], _w, 'REPLACE')
_vg = ob_beggar.vertex_groups.new(name='foot.R')
for _i, _w in zip([134, 135, 136, 137, 142, 143, 144, 145, 146, 147, 149, 150, 151, 152, 153], [0.5016, 0.9476, 0.9346, 0.1137, 0.815, 0.4721, 0.539, 0.7902, 0.01846, 0.07912, 0.02357, 0.09527, 0.1622, 0.1877, 0.7764]): _vg.add([_i], _w, 'REPLACE')
_vg = ob_beggar.vertex_groups.new(name='toe.R')
for _i, _w in zip([136, 142, 145, 146, 147, 148, 149, 150, 151, 152, 153], [0.001246, 0.1209, 0.1287, 0.9645, 0.9197, 0.9884, 0.962, 0.8985, 0.8332, 0.802, 0.2174]): _vg.add([_i], _w, 'REPLACE')
_m = ob_beggar.modifiers.new('Armature', 'ARMATURE')
_m.object = ob_armature

# ---- collection membership
col_collection_1.objects.link(ob_armature)
col_collection_1.objects.link(ob_beggar)

# ---- scene / render settings (as saved in the file)
scene.frame_start = 1; scene.frame_end = 24; scene.frame_set(0)
scene.render.engine = 'BLENDER_EEVEE_NEXT'
scene.render.resolution_percentage = 50
scene.render.dither_intensity = 0.0
scene.cycles.use_denoising = False
scene.cycles.samples = 128
scene.cycles.sampling_pattern = 'TABULATED_SOBOL'
scene.cycles.light_sampling_threshold = 0.0
scene.cycles.use_adaptive_sampling = False
scene.cycles.use_light_tree = False
scene.cycles.blur_glossy = 0.0
scene.cycles.sample_clamp_indirect = 0.0
scene.view_settings.view_transform = 'Standard'
bpy.context.view_layer.update()

# ---- added for rendering (the .blend has no active camera and no usable light): camera, sun
cam_auto = bpy.data.cameras.new('AutoCamera')
cam_auto.lens = 50.0
cam_auto.sensor_width = 36.0
cam_auto.clip_end = 1000.0
ob_auto_camera = bpy.data.objects.new('AutoCamera', cam_auto)
scene.collection.objects.link(ob_auto_camera)
ob_auto_camera.location = (1.98409, -2.37372, 2.56855)
ob_auto_camera.rotation_euler = (1.09748, -7.21219e-08, 0.694738)
scene.camera = ob_auto_camera
light_auto_sun = bpy.data.lights.new('AutoSun', 'SUN')
light_auto_sun.energy = 3.0
light_auto_sun.angle = 0.0523599
ob_auto_sun = bpy.data.objects.new('AutoSun', light_auto_sun)
scene.collection.objects.link(ob_auto_sun)
ob_auto_sun.rotation_euler = (0.872665, 0.174533, 0.523599)
bpy.context.view_layer.update()

